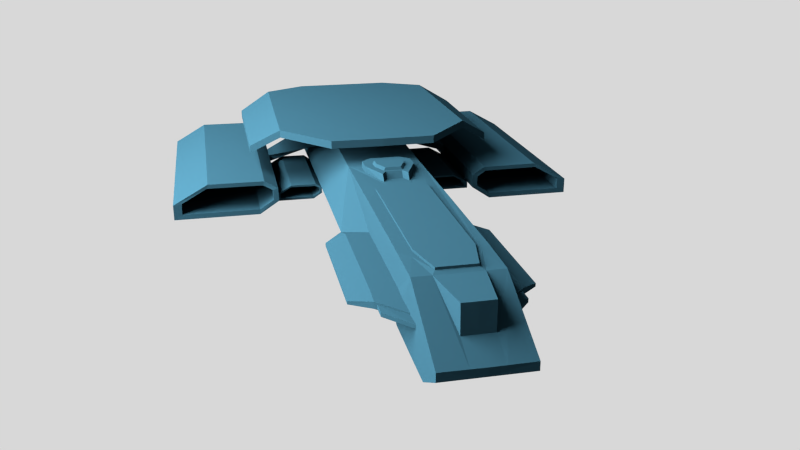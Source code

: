 # Source: ship.blend  (saved by Blender 2.76.0; exported with 4.5.12 LTS)
import bpy
from mathutils import Matrix  # noqa: F401  (used for matrix-valued properties, if any)

bpy.ops.wm.read_factory_settings(use_empty=True)
scene = bpy.context.scene
scene.name = 'Scene'

# ---- collections
col_collection_1 = bpy.data.collections.new('Collection 1'); scene.collection.children.link(col_collection_1)

# ---- materials (node trees are filled in below, after node groups)
mat_material_001 = bpy.data.materials.new('Material.001')
mat_material_001.alpha_threshold = 0.0
mat_material_001.roughness = 0.5
mat_material_003 = bpy.data.materials.new('Material.003')
mat_material_003.alpha_threshold = 0.0
mat_material_003.roughness = 0.5

# ---- material node trees
mat_material_001.use_nodes = True; mat_material_001.node_tree.nodes.clear()
_N = mat_material_001.node_tree.nodes; _L = mat_material_001.node_tree.links
n0 = _N.new('ShaderNodeOutputMaterial'); n0.name = 'Material Output'; n0.location = (300, 300)
n1 = _N.new('ShaderNodeEmission'); n1.name = 'Emission'; n1.location = (10, 300)
n1.inputs[0].default_value = (0.8, 0.8, 0.8, 1.0)
n1.inputs[1].default_value = 112.2
_L.new(n1.outputs[0], n0.inputs[0])
n0.is_active_output = True
mat_material_003.use_nodes = True; mat_material_003.node_tree.nodes.clear()
_N = mat_material_003.node_tree.nodes; _L = mat_material_003.node_tree.links
n0 = _N.new('ShaderNodeOutputMaterial'); n0.name = 'Material Output'; n0.location = (300, 300)
n1 = _N.new('ShaderNodeBsdfDiffuse'); n1.name = 'Diffuse BSDF'; n1.location = (10, 300)
n1.inputs[0].default_value = (0.004345, 0.01407, 0.02038, 1.0)
_L.new(n1.outputs[0], n0.inputs[0])
n0.is_active_output = True

# ---- world
world_world = bpy.data.worlds.new('World'); scene.world = world_world
world_world.color = (0.686, 0.686, 0.686)
world_world.use_sun_shadow = False
world_world.sun_shadow_jitter_overblur = 0.0
world_world.cycles.sampling_method = 'MANUAL'
world_world.cycles.sample_map_resolution = 256

# ---- cameras
cam_camera = bpy.data.cameras.new('Camera')
cam_camera.clip_end = 100.0
cam_camera.lens = 35.0
cam_camera.sensor_width = 32.0
cam_camera.sensor_height = 18.0
cam_camera.ortho_scale = 7.314
cam_camera.dof.focus_distance = 0.0

# ---- lights
light_lamp = bpy.data.lights.new('Lamp', 'POINT')
light_lamp.transmission_factor = 0.0
light_lamp.cutoff_distance = 30.0
light_lamp.energy = 100.0
light_lamp.shadow_buffer_clip_start = 1.001
light_lamp.shadow_soft_size = 0.1
light_lamp.shadow_maximum_resolution = 0.006
light_lamp.use_absolute_resolution = True
light_lamp.cycles.use_multiple_importance_sampling = False

# ---- meshes
me_plane_001 = bpy.data.meshes.new('Plane.001')
me_plane_001.from_pydata([(-1.0, -1.0, 0.0), (1.0, -1.0, 0.0), (-1.0, 1.0, 0.0), (1.0, 1.0, 0.0)], [], [(0, 1, 3, 2)])
me_plane_001.materials.append(mat_material_001)
me_plane_001.use_remesh_preserve_volume = False
me_plane_001.use_remesh_preserve_attributes = False
me_plane_001.use_mirror_vertex_groups = False
me_plane_001.update()
me_plane = bpy.data.meshes.new('Plane')
me_plane.from_pydata([(0.4791, 3.327, 0.6782), (0.475, 4.29, 0.2049), (0.475, 4.293, 0.1087), (0.0, 4.296, 0.2049), (0.1725, 3.962, 0.6813), (0.3645, 2.881, 0.6938), (0.0, 0.7024, 0.6938), (0.4822, 2.739, 0.6938), (0.2642, 3.329, 0.6777), (0.2211, 3.249, 0.6938), (0.3278, 2.763, 0.6938), (0.3243, 0.8166, 0.6938), (0.2318, 0.7031, 0.6938), (0.0, -0.2671, 0.7731), (0.1987, -0.2661, 0.6938), (0.1987, -0.2661, 0.7731), (0.3219, -0.1509, 0.7731), (0.3187, 0.06186, 0.7731), (0.1619, 0.4362, 0.7731), (0.1043, 0.3322, 0.7731), (0.1027, 0.4058, 0.6938), (0.0, 0.4034, 0.6938), (0.1603, 0.513, 0.6938), (0.1955, 0.4394, 0.6938), (1.371, -0.7445, 0.1077), (2.778, -0.7689, 0.1331), (2.321, -4.077, 0.3889), (1.554, -4.06, 0.3874), (1.371, -3.845, 0.1077), (1.261, -3.549, 0.9107), (2.308, -0.7969, 0.3866), (2.778, -4.049, 0.1331), (1.554, -0.7819, 0.3874), (0.0, 3.249, 0.6938), (0.2748, -3.865, 0.9107), (1.293, -3.651, 1.844e-12), (0.0, -3.987, -5.649e-10), (0.0, -0.3344, 0.9107), (1.291, -1.048, 0.9107), (1.698, -1.301, 0.648), (1.709, -3.434, 0.648), (0.2748, -3.865, 1.012), (0.686, -0.3485, 0.9107), (0.1824, 0.5188, 0.6938), (0.1347, 0.6666, 0.6938), (0.0, 0.6689, 0.6938), (0.0, 0.3322, 0.7731), (0.0, -0.3017, 0.6938), (0.0, -0.03329, 0.7731), (0.6869, -3.865, 0.9107), (0.0, -3.865, 0.9107), (0.4823, -3.988, -5.649e-10), (0.1705, 3.972, 0.3572), (0.1702, 4.293, 0.2049), (0.475, 3.844, -0.1485), (0.475, 3.337, -0.1511), (0.0, 3.964, 0.6813), (0.0, 4.293, 0.1087), (0.0, 3.844, -0.1485), (0.0, 3.972, 0.3572), (0.0, 3.329, 0.6777), (0.0, 3.337, -0.1511), (0.0, 0.7024, 0.722), (0.2211, 3.249, 0.722), (0.3278, 2.763, 0.722), (0.3243, 0.8166, 0.722), (0.2318, 0.7031, 0.722), (0.0, 3.249, 0.722), (0.121, 0.3016, 0.7731), (0.0, 0.3002, 0.7731), (0.2043, 0.108, 0.7731), (0.2043, -0.03523, 0.7731), (0.09625, 0.2759, 0.8071), (0.0, 0.2745, 0.8071), (0.1795, 0.09866, 0.8071), (0.1795, -0.04458, 0.8071), (0.0, -0.04264, 0.8071), (0.3219, -0.1509, 0.6938), (0.3187, 0.06186, 0.6938), (0.0, -0.2671, 0.6938), (0.4824, -0.2813, 0.6819), (0.475, 2.689, -0.1459), (0.475, 2.382, 0.09085), (0.475, 1.663, 0.09258), (0.475, 1.526, 0.1842), (0.475, 1.206, 0.179), (0.475, 1.174, 0.1945), (0.7701, 3.028, 0.3111), (0.4786, 3.332, 0.3068), (0.9984, 2.775, 0.223), (0.997, 2.775, 0.1844), (0.475, 3.555, -0.1498), (0.475, 3.556, 0.2506), (0.475, 3.556, 0.2956), (0.7441, 3.239, 0.2485), (0.7441, 3.239, 0.2922), (0.7441, 3.056, 0.2485), (0.7441, 3.056, 0.2922), (0.4772, 3.332, 0.2701), (0.4779, 3.332, 0.2885), (0.4764, 3.332, 0.2518), (0.9984, 1.194, 0.223), (0.4823, 1.192, 0.6938), (0.7617, 2.773, 0.3126), (0.7616, 0.8316, 0.2023), (0.4851, 3.028, 0.3111), (0.4766, 2.773, 0.3126), (0.4823, 1.192, 0.3126), (0.0, 2.382, 0.09085), (0.0, 1.663, 0.09258), (0.0, 2.689, -0.1459), (0.0, 1.526, 0.1842), (0.0, 0.5705, 0.1911), (0.0, 1.206, 0.179), (0.0, 0.8721, 0.1928), (0.0, 1.174, 0.1945), (0.0, -0.2418, 0.1876), (0.4849, 0.7282, 0.3052), (0.4825, -3.988, 0.7091), (0.0, -1.243, 0.1716), (0.7617, -3.987, 0.1454), (0.0, -3.987, 0.1454), (0.0, -3.988, 0.7091), (2.778, -0.7689, -0.07415), (2.778, -4.049, -0.07415), (1.635, -0.7689, -0.07415), (1.377, -3.845, 0.2938), (1.377, -0.7445, 0.2938), (1.635, -4.049, -0.07415), (1.44, -0.7473, 0.1271), (2.665, -0.7717, 0.1455), (2.333, -4.073, 0.3315), (1.573, -4.056, 0.3304), (1.44, -3.841, 0.1271), (2.323, -0.7996, 0.3298), (2.665, -4.045, 0.1455), (1.573, -0.7846, 0.3304), (2.665, -0.7717, -0.005123), (2.665, -4.045, -0.005123), (1.632, -0.7717, -0.005123), (1.444, -3.841, 0.2624), (1.444, -0.7473, 0.2624), (1.632, -4.045, -0.005123), (0.7617, -0.2298, 0.2023), (0.7617, 1.194, 0.3126), (0.9984, 1.194, 0.1844), (0.4757, 3.333, 0.2334), (0.7736, 3.028, 0.2345), (0.7736, 1.177, 0.2345), (0.7736, 1.206, 0.2345), (0.7472, -1.019, 0.08953), (1.38, -1.03, 0.1009), (1.174, -2.518, 0.2159), (0.8294, -2.51, 0.2153), (0.7472, -2.413, 0.08953), (1.169, -1.043, 0.2149), (1.38, -2.505, 0.1009), (0.8294, -1.036, 0.2153), (1.38, -1.03, 0.007768), (1.38, -2.505, 0.007768), (0.8658, -1.03, 0.007768), (0.7498, -2.413, 0.1732), (0.7498, -1.019, 0.1732), (0.8658, -2.505, 0.007768), (0.7784, -1.021, 0.09825), (1.329, -1.031, 0.1065), (1.18, -2.516, 0.1901), (0.8382, -2.508, 0.1897), (0.7784, -2.411, 0.09825), (1.175, -1.044, 0.1894), (1.329, -2.503, 0.1065), (0.8382, -1.037, 0.1897), (1.329, -1.031, 0.0388), (1.329, -2.503, 0.0388), (0.8646, -1.031, 0.0388), (0.7802, -2.411, 0.1591), (0.7802, -1.021, 0.1591), (0.8646, -2.503, 0.0388), (0.4824, -1.429, 0.691), (0.4824, -2.945, 0.7), (0.7617, -2.928, 0.1644), (0.7617, -2.306, 0.1833), (0.0, -2.952, 0.704), (0.0, -1.443, 0.6989), (2.778, -2.846, 0.1331), (2.778, -2.438, 0.1331), (1.554, -2.857, 0.3874), (1.554, -2.45, 0.3874), (2.317, -2.874, 0.3882), (2.313, -2.466, 0.3874), (1.371, -2.347, 0.1077), (1.371, -2.695, 0.1077), (2.778, -2.846, -0.07415), (2.778, -2.438, -0.07415), (1.377, -2.347, 0.2938), (1.377, -2.695, 0.2938), (1.635, -2.846, -0.07415), (1.635, -2.438, -0.07415), (0.6234, -3.987, 0.4246), (0.0, -3.987, 0.4246), (1.374, -0.7445, 0.1998), (1.374, -3.845, 0.1998), (1.442, -0.7473, 0.1941), (1.442, -3.841, 0.1941), (0.6234, -0.2553, 0.4398), (0.6234, -2.936, 0.4296), (1.374, -2.695, 0.1998), (1.374, -2.347, 0.1998), (0.6234, -2.323, 0.4347), (1.261, -3.549, 1.012), (0.2744, -0.3401, 0.9107), (1.291, -1.048, 1.012), (1.698, -1.301, 0.749), (1.709, -3.434, 0.749), (0.2744, -0.3401, 1.012), (0.686, -0.3485, 1.012), (0.6869, -3.865, 1.012), (0.0, -3.865, 1.012), (0.0, -0.3344, 1.012), (1.704, -2.474, 0.648), (0.3813, -2.262, 0.908), (0.6865, -2.283, 0.9107), (0.1067, -2.26, 0.908), (1.704, -2.474, 0.749), (0.2746, -2.279, 1.012), (0.0, -2.276, 1.012), (1.275, -2.423, 0.9107), (1.275, -2.423, 1.012), (1.706, -2.81, 0.648), (0.6867, -2.836, 0.9107), (0.1067, -2.816, 0.908), (1.706, -2.81, 0.749), (0.2747, -2.834, 1.012), (0.0, -2.832, 1.012), (0.3814, -2.818, 0.908), (1.27, -2.817, 0.9107), (1.27, -2.817, 1.012), (0.4824, -2.643, 0.6955), (0.7617, -2.617, 0.1739), (0.0, -2.653, 0.7015), (2.778, -2.642, 0.1331), (1.554, -2.653, 0.3874), (2.315, -2.67, 0.3878), (1.371, -2.521, 0.1077), (2.778, -2.642, -0.07415), (1.635, -2.642, -0.07415), (1.377, -2.521, 0.2938), (1.374, -2.521, 0.1998), (0.6234, -2.63, 0.4322)], [(51, 36), (100, 98), (98, 99), (144, 148), (29, 35)], [(54, 58, 57, 2), (2, 57, 3, 53, 1), (3, 59, 52, 53), (59, 56, 4, 52), (8, 52, 4), (8, 4, 56, 60), (1, 53, 52, 8, 0), (55, 61, 58, 54, 91), (11, 10, 64, 65), (9, 63, 64, 10), (6, 12, 66, 62), (9, 33, 67, 63), (12, 11, 65, 66), (64, 63, 67, 62, 66, 65), (5, 8, 9, 10), (8, 60, 33, 9), (5, 0, 8), (0, 5, 7), (68, 72, 74, 70), (70, 74, 75, 71), (68, 69, 73, 72), (18, 22, 20, 19), (46, 19, 20, 21), (73, 76, 75, 74, 72), (21, 20, 22, 43, 44, 45), (78, 23, 17), (17, 16, 77, 78), (14, 77, 16, 15), (14, 15, 13, 79), (92, 93, 95, 94), (94, 95, 97, 96), (92, 94, 96, 100), (2, 1, 0, 88, 99, 93, 92, 91, 54), (46, 69, 68, 19), (71, 75, 76, 48), (17, 18, 19, 68, 70), (23, 22, 18, 17), (13, 15, 16, 17, 70, 71, 48), (93, 99, 97, 95), (101, 89, 103, 144), (89, 87, 103), (87, 105, 106, 103), (144, 103, 106, 107), (87, 88, 105), (83, 109, 108, 82), (61, 55, 81, 110), (84, 111, 109, 83), (85, 113, 111, 84), (85, 86, 115, 113), (80, 44, 43, 22, 23, 78, 77, 14, 79, 47), (10, 11, 12, 6, 45, 44, 80, 102, 7, 5), (110, 81, 82, 108), (116, 104, 119), (115, 86, 104, 114), (112, 114, 104), (104, 116, 112), (144, 107, 104), (121, 119, 104, 143, 181, 238, 180, 120), (187, 189, 30, 32), (189, 185, 25, 30), (185, 193, 123, 25), (207, 194, 127, 200), (195, 126, 27, 186), (193, 197, 125, 123), (196, 128, 28, 191), (132, 136, 134, 131), (131, 134, 130, 135), (135, 130, 137, 138), (203, 202, 141, 140), (141, 136, 132, 140), (138, 137, 139, 142), (139, 129, 133, 142), (32, 30, 134, 136), (25, 130, 134, 30), (123, 137, 130, 25), (125, 139, 137, 123), (125, 24, 129, 139), (200, 202, 129, 24), (127, 32, 136, 141), (124, 138, 142, 128), (128, 142, 133, 28), (201, 203, 140, 126), (126, 140, 132, 27), (27, 132, 131, 26), (26, 131, 135, 31), (31, 135, 138, 124), (80, 204, 143, 104), (205, 198, 120, 180), (198, 118, 122, 199), (183, 178, 80, 47), (107, 117, 80), (104, 107, 80), (107, 104, 117), (102, 80, 107), (88, 0, 7, 102, 107, 106, 105), (104, 101, 144), (90, 89, 101, 145), (145, 104, 148), (104, 145, 101), (149, 148, 86, 85), (104, 86, 148), (87, 89, 90, 147), (91, 92, 146, 55), (85, 86, 107, 106, 105, 88, 146, 84), (92, 100, 146), (146, 84, 83, 82, 81, 55), (87, 147, 146, 88), (90, 145, 148, 149, 147), (146, 147, 149, 85, 84), (153, 152, 155, 157), (152, 156, 151, 155), (156, 159, 158, 151), (154, 161, 162, 150), (162, 161, 153, 157), (159, 163, 160, 158), (160, 163, 154, 150), (167, 171, 169, 166), (166, 169, 165, 170), (170, 165, 172, 173), (168, 164, 176, 175), (176, 171, 167, 175), (173, 172, 174, 177), (174, 164, 168, 177), (157, 155, 169, 171), (151, 165, 169, 155), (158, 172, 165, 151), (160, 174, 172, 158), (160, 150, 164, 174), (162, 176, 164, 150), (162, 157, 171, 176), (159, 173, 177, 163), (163, 177, 168, 154), (154, 168, 175, 161), (161, 175, 167, 153), (153, 167, 166, 152), (152, 166, 170, 156), (156, 170, 173, 159), (122, 118, 179, 182), (125, 197, 190, 24), (245, 196, 191, 243), (124, 128, 196, 192), (244, 245, 197, 193), (127, 194, 187, 32), (201, 126, 195, 206), (31, 124, 192, 184), (240, 244, 193, 185), (26, 31, 184, 188), (242, 240, 185, 189), (27, 26, 188, 186), (241, 242, 189, 187), (241, 187, 194, 246), (237, 246, 194, 178), (28, 201, 206, 191), (179, 205, 206, 195), (120, 198, 199, 121), (179, 118, 198, 205), (28, 133, 203, 201), (127, 141, 202, 200), (133, 129, 202, 203), (190, 207, 200, 24), (204, 208, 181, 143), (178, 194, 207, 208), (80, 178, 208, 204), (236, 232, 41, 216, 209), (221, 220, 210, 42), (232, 233, 217, 41), (38, 42, 215, 211), (220, 222, 37, 210), (50, 34, 41, 217), (228, 40, 213, 231), (230, 50, 217, 233), (243, 191, 206, 247), (34, 49, 216, 41), (40, 29, 209, 213), (210, 37, 218, 214), (42, 210, 214, 215), (228, 235, 29, 40), (38, 39, 212, 211), (231, 213, 209, 236), (49, 29, 209, 216), (229, 235, 29, 49), (248, 208, 207, 247), (238, 248, 205, 180), (42, 38, 226, 221), (212, 223, 227, 211), (39, 38, 226, 219), (37, 222, 225, 218), (39, 219, 223, 212), (214, 218, 225, 224), (229, 234, 220, 221), (215, 214, 224, 227, 211), (49, 34, 234, 229), (34, 50, 230, 234), (221, 226, 235, 229), (223, 231, 236, 227), (219, 226, 235, 228), (222, 230, 233, 225), (219, 228, 231, 223), (224, 225, 233, 232), (227, 224, 232, 236), (181, 208, 248, 238), (205, 248, 247, 206), (190, 243, 247, 207), (179, 195, 246, 237), (186, 241, 246, 195), (186, 188, 242, 241), (188, 184, 240, 242), (184, 192, 244, 240), (192, 196, 245, 244), (197, 245, 243, 190), (182, 179, 237, 239), (230, 239, 237, 234), (178, 183, 222, 220), (234, 237, 178, 220), (230, 222, 183, 239)])
me_plane.materials.append(mat_material_003)
me_plane.use_remesh_preserve_volume = False
me_plane.use_remesh_preserve_attributes = False
me_plane.use_mirror_vertex_groups = False
me_plane.update()

# ---- objects
ob_plane_001 = bpy.data.objects.new('Plane.001', me_plane_001)
ob_plane = bpy.data.objects.new('Plane', me_plane)
ob_lamp = bpy.data.objects.new('Lamp', light_lamp)
ob_camera = bpy.data.objects.new('Camera', cam_camera)

# ---- transforms, parenting, visibility, modifiers, constraints
ob_plane_001.location = (7.914, 0.6915, 6.748)
ob_plane_001.rotation_euler = (-0.0, -1.91, -0.0)
ob_plane_001.scale = (5.845, 5.845, 5.845)
ob_plane_001.lineart.crease_threshold = 0.0
ob_plane.location = (0.0, 0.0, 0.01288)
ob_plane.lineart.crease_threshold = 0.0
_m = ob_plane.modifiers.new('Mirror', 'MIRROR')
ob_lamp.location = (4.076, 1.005, 5.904)
ob_lamp.rotation_euler = (0.6503, 0.05522, 1.866)
ob_lamp.lock_rotations_4d = False
ob_lamp.empty_display_type = 'ARROWS'
ob_lamp.color = (0.0, 0.0, 0.0, 0.0)
ob_lamp.lineart.crease_threshold = 0.0
ob_camera.location = (2.173, 10.61, 4.069)
ob_camera.rotation_euler = (1.206, -0.0002812, 2.926)
ob_camera.lock_rotations_4d = False
ob_camera.empty_display_type = 'ARROWS'
ob_camera.color = (0.0, 0.0, 0.0, 0.0)
ob_camera.display_type = 'WIRE'
ob_camera.lineart.crease_threshold = 0.0

# ---- collection membership
col_collection_1.objects.link(ob_plane_001)
col_collection_1.objects.link(ob_plane)
col_collection_1.objects.link(ob_lamp)
col_collection_1.objects.link(ob_camera)

# ---- scene / render settings (as saved in the file)
scene.camera = ob_camera
scene.frame_start = 1; scene.frame_end = 250; scene.frame_set(6)
scene.render.engine = 'CYCLES'
scene.render.resolution_x = 3840
scene.render.resolution_y = 2160
scene.render.resolution_percentage = 54
scene.render.dither_intensity = 0.0
scene.render.use_render_cache = True
scene.cycles.use_denoising = False
scene.cycles.samples = 144
scene.cycles.sampling_pattern = 'TABULATED_SOBOL'
scene.cycles.light_sampling_threshold = 0.0
scene.cycles.use_adaptive_sampling = False
scene.cycles.use_light_tree = False
scene.cycles.blur_glossy = 0.0
scene.cycles.pixel_filter_type = 'GAUSSIAN'
scene.cycles.sample_clamp_indirect = 0.0
scene.view_settings.view_transform = 'Standard'
bpy.context.view_layer.update()

